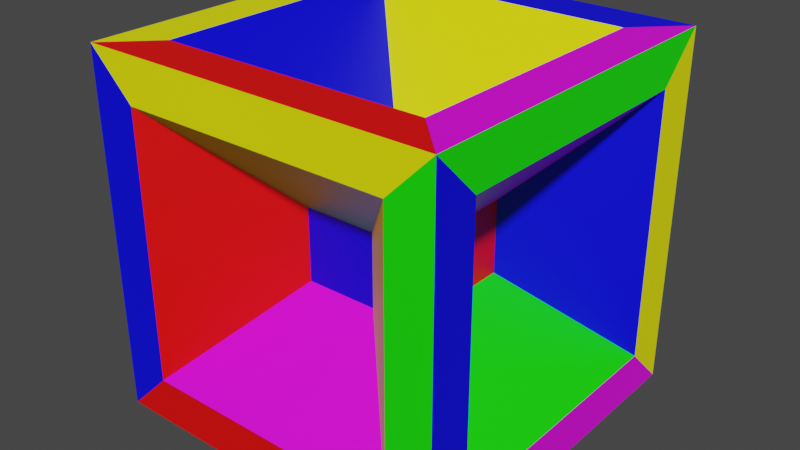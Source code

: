 # Source: Status_Light.blend  (saved by Blender 3.4.6; exported with 4.5.12 LTS)
import bpy
from mathutils import Matrix  # noqa: F401  (used for matrix-valued properties, if any)

bpy.ops.wm.read_factory_settings(use_empty=True)
scene = bpy.context.scene
scene.name = 'Scene'

# ---- collections
col_collection = bpy.data.collections.new('Collection'); scene.collection.children.link(col_collection)

# ---- materials (node trees are filled in below, after node groups)
mat_material_001 = bpy.data.materials.new('Material.001')
mat_material_001.use_transparent_shadow = False
mat_material_002 = bpy.data.materials.new('Material.002')
mat_material_002.use_transparent_shadow = False
mat_material_003 = bpy.data.materials.new('Material.003')
mat_material_003.use_transparent_shadow = False
mat_material_004 = bpy.data.materials.new('Material.004')
mat_material_004.use_transparent_shadow = False
mat_material_005 = bpy.data.materials.new('Material.005')
mat_material_005.use_transparent_shadow = False
mat_material_006 = bpy.data.materials.new('Material.006')
mat_material_006.use_transparent_shadow = False

# ---- material node trees
mat_material_001.use_nodes = True; mat_material_001.node_tree.nodes.clear()
_N = mat_material_001.node_tree.nodes; _L = mat_material_001.node_tree.links
n0 = _N.new('ShaderNodeBsdfPrincipled'); n0.name = 'Principled BSDF'; n0.location = (10, 300)
n0.distribution = 'GGX'
n0.subsurface_method = 'RANDOM_WALK_SKIN'
n0.inputs[0].default_value = (0.03106, 0.03106, 0.03106, 1.0)
n0.inputs[3].default_value = 1.45
n0.inputs[27].default_value = (0.0, 0.0, 0.0, 1.0)
n0.inputs[28].default_value = 1.0
n1 = _N.new('ShaderNodeOutputMaterial'); n1.name = 'Material Output'; n1.location = (300, 300)
_L.new(n0.outputs[0], n1.inputs[0])
n1.is_active_output = True
mat_material_002.use_nodes = True; mat_material_002.node_tree.nodes.clear()
_N = mat_material_002.node_tree.nodes; _L = mat_material_002.node_tree.links
n0 = _N.new('ShaderNodeBsdfPrincipled'); n0.name = 'Principled BSDF'; n0.location = (10, 300)
n0.distribution = 'GGX'
n0.subsurface_method = 'RANDOM_WALK_SKIN'
n0.inputs[0].default_value = (0.008622, 1.0, 0.0, 1.0)
n0.inputs[3].default_value = 1.45
n0.inputs[27].default_value = (0.0, 0.0, 0.0, 1.0)
n0.inputs[28].default_value = 1.0
n1 = _N.new('ShaderNodeOutputMaterial'); n1.name = 'Material Output'; n1.location = (300, 300)
_L.new(n0.outputs[0], n1.inputs[0])
n1.is_active_output = True
mat_material_003.use_nodes = True; mat_material_003.node_tree.nodes.clear()
_N = mat_material_003.node_tree.nodes; _L = mat_material_003.node_tree.links
n0 = _N.new('ShaderNodeBsdfPrincipled'); n0.name = 'Principled BSDF'; n0.location = (10, 300)
n0.distribution = 'GGX'
n0.subsurface_method = 'RANDOM_WALK_SKIN'
n0.inputs[0].default_value = (1.0, 0.0, 0.0, 1.0)
n0.inputs[3].default_value = 1.45
n0.inputs[27].default_value = (0.0, 0.0, 0.0, 1.0)
n0.inputs[28].default_value = 1.0
n1 = _N.new('ShaderNodeOutputMaterial'); n1.name = 'Material Output'; n1.location = (300, 300)
_L.new(n0.outputs[0], n1.inputs[0])
n1.is_active_output = True
mat_material_004.use_nodes = True; mat_material_004.node_tree.nodes.clear()
_N = mat_material_004.node_tree.nodes; _L = mat_material_004.node_tree.links
n0 = _N.new('ShaderNodeBsdfPrincipled'); n0.name = 'Principled BSDF'; n0.location = (10, 300)
n0.distribution = 'GGX'
n0.subsurface_method = 'RANDOM_WALK_SKIN'
n0.inputs[0].default_value = (0.0, 0.0, 1.0, 1.0)
n0.inputs[3].default_value = 1.45
n0.inputs[27].default_value = (0.0, 0.0, 0.0, 1.0)
n0.inputs[28].default_value = 1.0
n1 = _N.new('ShaderNodeOutputMaterial'); n1.name = 'Material Output'; n1.location = (300, 300)
_L.new(n0.outputs[0], n1.inputs[0])
n1.is_active_output = True
mat_material_005.use_nodes = True; mat_material_005.node_tree.nodes.clear()
_N = mat_material_005.node_tree.nodes; _L = mat_material_005.node_tree.links
n0 = _N.new('ShaderNodeBsdfPrincipled'); n0.name = 'Principled BSDF'; n0.location = (10, 300)
n0.distribution = 'GGX'
n0.subsurface_method = 'RANDOM_WALK_SKIN'
n0.inputs[0].default_value = (1.0, 0.0, 1.0, 1.0)
n0.inputs[3].default_value = 1.45
n0.inputs[27].default_value = (0.0, 0.0, 0.0, 1.0)
n0.inputs[28].default_value = 1.0
n1 = _N.new('ShaderNodeOutputMaterial'); n1.name = 'Material Output'; n1.location = (300, 300)
_L.new(n0.outputs[0], n1.inputs[0])
n1.is_active_output = True
mat_material_006.use_nodes = True; mat_material_006.node_tree.nodes.clear()
_N = mat_material_006.node_tree.nodes; _L = mat_material_006.node_tree.links
n0 = _N.new('ShaderNodeBsdfPrincipled'); n0.name = 'Principled BSDF'; n0.location = (10, 300)
n0.distribution = 'GGX'
n0.subsurface_method = 'RANDOM_WALK_SKIN'
n0.inputs[0].default_value = (1.0, 1.0, 0.0, 1.0)
n0.inputs[3].default_value = 1.45
n0.inputs[27].default_value = (0.0, 0.0, 0.0, 1.0)
n0.inputs[28].default_value = 1.0
n1 = _N.new('ShaderNodeOutputMaterial'); n1.name = 'Material Output'; n1.location = (300, 300)
_L.new(n0.outputs[0], n1.inputs[0])
n1.is_active_output = True

# ---- world
world_world = bpy.data.worlds.new('World'); scene.world = world_world
world_world.use_nodes = True; world_world.node_tree.nodes.clear()
_N = world_world.node_tree.nodes; _L = world_world.node_tree.links
n0 = _N.new('ShaderNodeOutputWorld'); n0.name = 'World Output'; n0.location = (300, 300)
n1 = _N.new('ShaderNodeBackground'); n1.name = 'Background'; n1.location = (10, 300)
n1.inputs[0].default_value = (0.05088, 0.05088, 0.05088, 1.0)
_L.new(n1.outputs[0], n0.inputs[0])
n0.is_active_output = True
world_world.color = (0.05088, 0.05088, 0.05088)
world_world.use_sun_shadow = False
world_world.sun_shadow_jitter_overblur = 0.0

# ---- meshes
me_cube_008 = bpy.data.meshes.new('Cube.008')
me_cube_008.from_pydata([(-1.0, -1.0, 1.0), (1.0, 1.0, 1.0), (-0.4458, -0.204, -0.204), (-0.4458, -0.204, 0.204), (-0.4458, 0.204, 0.204), (-0.4458, 0.204, -0.204), (-0.204, 0.4458, -0.204), (-0.204, 0.4458, 0.204), (0.204, 0.4458, 0.204), (0.204, 0.4458, -0.204), (0.4458, 0.204, -0.204), (0.4458, 0.204, 0.204), (0.4458, -0.204, 0.204), (0.4458, -0.204, -0.204), (0.204, -0.4458, -0.204), (0.204, -0.4458, 0.204), (-0.204, -0.4458, 0.204), (-0.204, -0.4458, -0.204), (-0.204, 0.204, -0.4458), (0.204, 0.204, -0.4458), (0.204, -0.204, -0.4458), (-0.204, -0.204, -0.4458), (0.204, 0.204, 0.4458), (-0.204, 0.204, 0.4458), (-0.204, -0.204, 0.4458), (0.204, -0.204, 0.4458), (-1.0, 1.0, 1.0), (-1.0, 1.0, -1.0), (1.0, 1.0, -1.0), (1.0, -1.0, 1.0), (1.0, -1.0, -1.0), (-1.0, -1.0, -1.0), (-1.0, -0.7501, 0.7501), (-1.0, -0.7501, -0.7501), (-1.0, 0.7501, 0.7501), (-1.0, 0.7501, -0.7501), (-0.7501, 1.0, 0.7501), (-0.7501, 1.0, -0.7501), (0.7501, 1.0, 0.7501), (0.7501, 1.0, -0.7501), (1.0, 0.7501, 0.7501), (1.0, 0.7501, -0.7501), (1.0, -0.7501, 0.7501), (1.0, -0.7501, -0.7501), (0.7501, -1.0, 0.7501), (0.7501, -1.0, -0.7501), (-0.7501, -1.0, 0.7501), (-0.7501, -1.0, -0.7501), (0.7501, 0.7501, -1.0), (-0.7501, 0.7501, -1.0), (0.7501, -0.7501, -1.0), (-0.7501, -0.7501, -1.0), (-0.7501, 0.7501, 1.0), (0.7501, 0.7501, 1.0), (-0.7501, -0.7501, 1.0), (0.7501, -0.7501, 1.0)], [], [(2, 3, 4, 5), (6, 7, 8, 9), (10, 11, 12, 13), (14, 15, 16, 17), (18, 19, 20, 21), (22, 23, 24, 25), (32, 33, 31, 0), (34, 32, 0, 26), (35, 34, 26, 27), (33, 35, 27, 31), (36, 37, 27, 26), (38, 36, 26, 1), (39, 38, 1, 28), (37, 39, 28, 27), (40, 41, 28, 1), (42, 40, 1, 29), (43, 42, 29, 30), (41, 43, 30, 28), (44, 45, 30, 29), (46, 44, 29, 0), (47, 46, 0, 31), (45, 47, 31, 30), (48, 49, 27, 28), (50, 48, 28, 30), (51, 50, 30, 31), (49, 51, 31, 27), (52, 53, 1, 26), (54, 52, 26, 0), (55, 54, 0, 29), (53, 55, 29, 1), (3, 2, 33, 32), (4, 3, 32, 34), (5, 4, 34, 35), (2, 5, 35, 33), (7, 6, 37, 36), (8, 7, 36, 38), (9, 8, 38, 39), (6, 9, 39, 37), (11, 10, 41, 40), (12, 11, 40, 42), (13, 12, 42, 43), (10, 13, 43, 41), (15, 14, 45, 44), (16, 15, 44, 46), (17, 16, 46, 47), (14, 17, 47, 45), (19, 18, 49, 48), (20, 19, 48, 50), (21, 20, 50, 51), (18, 21, 51, 49), (23, 22, 53, 52), (24, 23, 52, 54), (25, 24, 54, 55), (22, 25, 55, 53)])
me_cube_008.polygons.foreach_set('material_index', [5, 4, 2, 3, 2, 1, 5, 2, 4, 3, 1, 2, 4, 3, 5, 1, 3, 4, 1, 5, 3, 2, 5, 1, 4, 2, 3, 5, 2, 4, 2, 3, 2, 1, 5, 3, 2, 1, 3, 4, 5, 1, 5, 1, 2, 4, 1, 4, 3, 5, 5, 3, 4, 2])
_uv = me_cube_008.uv_layers.new(name='UVMap')
_uv.uv.foreach_set('vector', [0.4428, 0.06779, 0.5572, 0.06779, 0.5572, 0.1822, 0.4428, 0.1822, 0.4428, 0.3178, 0.5572, 0.3178, 0.5572, 0.4322, 0.4428, 0.4322, 0.4428, 0.5678, 0.5572, 0.5678, 0.5572, 0.6822, 0.4428, 0.6822, 0.4428, 0.8178, 0.5572, 0.8178, 0.5572, 0.9322, 0.4428, 0.9322, 0.1928, 0.5678, 0.3072, 0.5678, 0.3072, 0.6822, 0.1928, 0.6822, 0.6928, 0.5678, 0.8072, 0.5678, 0.8072, 0.6822, 0.6928, 0.6822, 0.5938, 0.03124, 0.4062, 0.03124, 0.375, 0.0, 0.625, 0.0, 0.5938, 0.2188, 0.5938, 0.03124, 0.625, 0.0, 0.625, 0.25, 0.4062, 0.2188, 0.5938, 0.2188, 0.625, 0.25, 0.375, 0.25, 0.4062, 0.03124, 0.4062, 0.2188, 0.375, 0.25, 0.375, 0.0, 0.5938, 0.2812, 0.4062, 0.2812, 0.375, 0.25, 0.625, 0.25, 0.5938, 0.4688, 0.5938, 0.2812, 0.625, 0.25, 0.625, 0.5, 0.4062, 0.4688, 0.5938, 0.4688, 0.625, 0.5, 0.375, 0.5, 0.4062, 0.2812, 0.4062, 0.4688, 0.375, 0.5, 0.375, 0.25, 0.5938, 0.5312, 0.4062, 0.5312, 0.375, 0.5, 0.625, 0.5, 0.5938, 0.7188, 0.5938, 0.5312, 0.625, 0.5, 0.625, 0.75, 0.4062, 0.7188, 0.5938, 0.7188, 0.625, 0.75, 0.375, 0.75, 0.4062, 0.5312, 0.4062, 0.7188, 0.375, 0.75, 0.375, 0.5, 0.5938, 0.7812, 0.4062, 0.7812, 0.375, 0.75, 0.625, 0.75, 0.5938, 0.9688, 0.5938, 0.7812, 0.625, 0.75, 0.625, 1.0, 0.4062, 0.9688, 0.5938, 0.9688, 0.625, 1.0, 0.375, 1.0, 0.4062, 0.7812, 0.4062, 0.9688, 0.375, 1.0, 0.375, 0.75, 0.3438, 0.5312, 0.1562, 0.5312, 0.125, 0.5, 0.375, 0.5, 0.3438, 0.7188, 0.3438, 0.5312, 0.375, 0.5, 0.375, 0.75, 0.1562, 0.7188, 0.3438, 0.7188, 0.375, 0.75, 0.125, 0.75, 0.1562, 0.5312, 0.1562, 0.7188, 0.125, 0.75, 0.125, 0.5, 0.8438, 0.5312, 0.6562, 0.5312, 0.625, 0.5, 0.875, 0.5, 0.8438, 0.7188, 0.8438, 0.5312, 0.875, 0.5, 0.875, 0.75, 0.6562, 0.7188, 0.8438, 0.7188, 0.875, 0.75, 0.625, 0.75, 0.6562, 0.5312, 0.6562, 0.7188, 0.625, 0.75, 0.625, 0.5, 0.5572, 0.06779, 0.4428, 0.06779, 0.4062, 0.03124, 0.5938, 0.03124, 0.5572, 0.1822, 0.5572, 0.06779, 0.5938, 0.03124, 0.5938, 0.2188, 0.4428, 0.1822, 0.5572, 0.1822, 0.5938, 0.2188, 0.4062, 0.2188, 0.4428, 0.06779, 0.4428, 0.1822, 0.4062, 0.2188, 0.4062, 0.03124, 0.5572, 0.3178, 0.4428, 0.3178, 0.4062, 0.2812, 0.5938, 0.2812, 0.5572, 0.4322, 0.5572, 0.3178, 0.5938, 0.2812, 0.5938, 0.4688, 0.4428, 0.4322, 0.5572, 0.4322, 0.5938, 0.4688, 0.4062, 0.4688, 0.4428, 0.3178, 0.4428, 0.4322, 0.4062, 0.4688, 0.4062, 0.2812, 0.5572, 0.5678, 0.4428, 0.5678, 0.4062, 0.5312, 0.5938, 0.5312, 0.5572, 0.6822, 0.5572, 0.5678, 0.5938, 0.5312, 0.5938, 0.7188, 0.4428, 0.6822, 0.5572, 0.6822, 0.5938, 0.7188, 0.4062, 0.7188, 0.4428, 0.5678, 0.4428, 0.6822, 0.4062, 0.7188, 0.4062, 0.5312, 0.5572, 0.8178, 0.4428, 0.8178, 0.4062, 0.7812, 0.5938, 0.7812, 0.5572, 0.9322, 0.5572, 0.8178, 0.5938, 0.7812, 0.5938, 0.9688, 0.4428, 0.9322, 0.5572, 0.9322, 0.5938, 0.9688, 0.4062, 0.9688, 0.4428, 0.8178, 0.4428, 0.9322, 0.4062, 0.9688, 0.4062, 0.7812, 0.3072, 0.5678, 0.1928, 0.5678, 0.1562, 0.5312, 0.3438, 0.5312, 0.3072, 0.6822, 0.3072, 0.5678, 0.3438, 0.5312, 0.3438, 0.7188, 0.1928, 0.6822, 0.3072, 0.6822, 0.3438, 0.7188, 0.1562, 0.7188, 0.1928, 0.5678, 0.1928, 0.6822, 0.1562, 0.7188, 0.1562, 0.5312, 0.8072, 0.5678, 0.6928, 0.5678, 0.6562, 0.5312, 0.8438, 0.5312, 0.8072, 0.6822, 0.8072, 0.5678, 0.8438, 0.5312, 0.8438, 0.7188, 0.6928, 0.6822, 0.8072, 0.6822, 0.8438, 0.7188, 0.6562, 0.7188, 0.6928, 0.5678, 0.6928, 0.6822, 0.6562, 0.7188, 0.6562, 0.5312])
me_cube_008.materials.append(mat_material_001)
me_cube_008.materials.append(mat_material_002)
me_cube_008.materials.append(mat_material_003)
me_cube_008.materials.append(mat_material_004)
me_cube_008.materials.append(mat_material_005)
me_cube_008.materials.append(mat_material_006)
me_cube_008.update()

# ---- objects
ob_cube = bpy.data.objects.new('Cube', me_cube_008)

# ---- transforms, parenting, visibility, modifiers, constraints
ob_cube.location = (0.0, 0.0, 0.0)

# ---- collection membership
col_collection.objects.link(ob_cube)

# ---- scene / render settings (as saved in the file)
scene.frame_start = 1; scene.frame_end = 250; scene.frame_set(1)
scene.render.engine = 'BLENDER_EEVEE_NEXT'
scene.cycles.sampling_pattern = 'TABULATED_SOBOL'
scene.cycles.use_light_tree = False
scene.view_settings.view_transform = 'Filmic'
bpy.context.view_layer.update()

# ---- added for rendering (the .blend has no active camera and no usable light): camera, sun
cam_auto = bpy.data.cameras.new('AutoCamera')
cam_auto.lens = 50.0
cam_auto.sensor_width = 36.0
cam_auto.clip_end = 1000.0
ob_auto_camera = bpy.data.objects.new('AutoCamera', cam_auto)
scene.collection.objects.link(ob_auto_camera)
ob_auto_camera.location = (3.20507, -3.84609, 2.56406)
ob_auto_camera.rotation_euler = (1.09748, -7.21219e-08, 0.694738)
scene.camera = ob_auto_camera
light_auto_sun = bpy.data.lights.new('AutoSun', 'SUN')
light_auto_sun.energy = 3.0
light_auto_sun.angle = 0.0523599
ob_auto_sun = bpy.data.objects.new('AutoSun', light_auto_sun)
scene.collection.objects.link(ob_auto_sun)
ob_auto_sun.rotation_euler = (0.872665, 0.174533, 0.523599)
bpy.context.view_layer.update()
